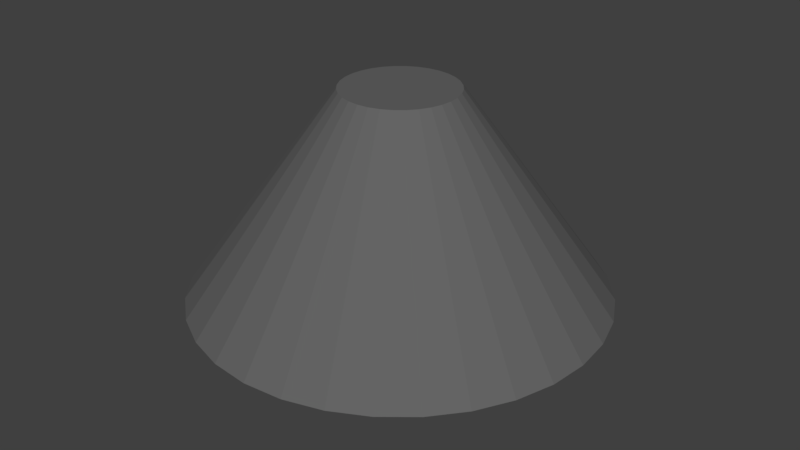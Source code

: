 # Source: capsule.blend  (saved by Blender 2.78.0; exported with 4.5.12 LTS)
import bpy
from mathutils import Matrix  # noqa: F401  (used for matrix-valued properties, if any)

bpy.ops.wm.read_factory_settings(use_empty=True)
scene = bpy.context.scene
scene.name = 'Scene'

# ---- collections
col_collection_1 = bpy.data.collections.new('Collection 1'); scene.collection.children.link(col_collection_1)

# ---- materials (node trees are filled in below, after node groups)
mat_material_001 = bpy.data.materials.new('Material.001')
mat_material_001.alpha_threshold = 0.0
mat_material_001.use_transparent_shadow = False
mat_material_001.diffuse_color = (0.128, 0.128, 0.128, 1.0)
mat_material_001.roughness = 0.5

# ---- material node trees

# ---- world
world_world = bpy.data.worlds.new('World'); scene.world = world_world
world_world.color = (0.05088, 0.05088, 0.05088)
world_world.use_sun_shadow = False
world_world.sun_shadow_jitter_overblur = 0.0
world_world.cycles.sampling_method = 'MANUAL'

# ---- meshes
me_cylinder_002 = bpy.data.meshes.new('Cylinder.002')
me_cylinder_002.from_pydata([(0.0, 1.0, -1.0), (8.606e-08, 0.2752, 0.0), (0.1951, 0.9808, -1.0), (0.05369, 0.2699, 0.0), (0.3827, 0.9239, -1.0), (0.1053, 0.2543, 0.0), (0.5556, 0.8315, -1.0), (0.1529, 0.2288, 0.0), (0.7071, 0.7071, -1.0), (0.1946, 0.1946, 0.0), (0.8315, 0.5556, -1.0), (0.2288, 0.1529, 0.0), (0.9239, 0.3827, -1.0), (0.2543, 0.1053, 0.0), (0.9808, 0.1951, -1.0), (0.2699, 0.05369, 0.0), (1.0, 7.55e-08, -1.0), (0.2752, 2.273e-07, 0.0), (0.9808, -0.1951, -1.0), (0.2699, -0.05369, 0.0), (0.9239, -0.3827, -1.0), (0.2543, -0.1053, 0.0), (0.8315, -0.5556, -1.0), (0.2288, -0.1529, 0.0), (0.7071, -0.7071, -1.0), (0.1946, -0.1946, 0.0), (0.5556, -0.8315, -1.0), (0.1529, -0.2288, 0.0), (0.3827, -0.9239, -1.0), (0.1053, -0.2543, 0.0), (0.1951, -0.9808, -1.0), (0.05369, -0.2699, 0.0), (-3.258e-07, -1.0, -1.0), (-3.615e-09, -0.2752, 0.0), (-0.1951, -0.9808, -1.0), (-0.05369, -0.2699, 0.0), (-0.3827, -0.9239, -1.0), (-0.1053, -0.2543, 0.0), (-0.5556, -0.8315, -1.0), (-0.1529, -0.2288, 0.0), (-0.7071, -0.7071, -1.0), (-0.1946, -0.1946, 0.0), (-0.8315, -0.5556, -1.0), (-0.2288, -0.1529, 0.0), (-0.9239, -0.3827, -1.0), (-0.2543, -0.1053, 0.0), (-0.9808, -0.1951, -1.0), (-0.2699, -0.05369, 0.0), (-1.0, 9.656e-07, -1.0), (-0.2752, 4.723e-07, 0.0), (-0.9808, 0.1951, -1.0), (-0.2699, 0.05369, 0.0), (-0.9239, 0.3827, -1.0), (-0.2543, 0.1053, 0.0), (-0.8315, 0.5556, -1.0), (-0.2288, 0.1529, 0.0), (-0.7071, 0.7071, -1.0), (-0.1946, 0.1946, 0.0), (-0.5556, 0.8315, -1.0), (-0.1529, 0.2288, 0.0), (-0.3827, 0.9239, -1.0), (-0.1053, 0.2543, 0.0), (-0.1951, 0.9808, -1.0), (-0.05369, 0.2699, 0.0), (6.224e-08, 0.5, -1.233), (0.09755, 0.4904, -1.233), (0.1913, 0.4619, -1.233), (0.2778, 0.4157, -1.233), (0.3536, 0.3536, -1.233), (0.4157, 0.2778, -1.233), (0.4619, 0.1913, -1.233), (0.4904, 0.09755, -1.233), (0.5, 1.802e-07, -1.233), (0.4904, -0.09754, -1.233), (0.4619, -0.1913, -1.233), (0.4157, -0.2778, -1.233), (0.3536, -0.3536, -1.233), (0.2778, -0.4157, -1.233), (0.1913, -0.4619, -1.233), (0.09755, -0.4904, -1.233), (-1.007e-07, -0.5, -1.233), (-0.09755, -0.4904, -1.233), (-0.1913, -0.4619, -1.233), (-0.2778, -0.4157, -1.233), (-0.3536, -0.3536, -1.233), (-0.4157, -0.2778, -1.233), (-0.4619, -0.1913, -1.233), (-0.4904, -0.09754, -1.233), (-0.5, 6.253e-07, -1.233), (-0.4904, 0.09755, -1.233), (-0.4619, 0.1913, -1.233), (-0.4157, 0.2778, -1.233), (-0.3536, 0.3536, -1.233), (-0.2778, 0.4157, -1.233), (-0.1913, 0.4619, -1.233), (-0.09754, 0.4904, -1.233), (7.595e-08, 0.25, -1.333), (0.04877, 0.2452, -1.333), (0.09567, 0.231, -1.333), (0.1389, 0.2079, -1.333), (0.1768, 0.1768, -1.333), (0.2079, 0.1389, -1.333), (0.231, 0.09567, -1.333), (0.2452, 0.04877, -1.333), (0.25, 2.47e-07, -1.333), (0.2452, -0.04877, -1.333), (0.231, -0.09567, -1.333), (0.2079, -0.1389, -1.333), (0.1768, -0.1768, -1.333), (0.1389, -0.2079, -1.333), (0.09567, -0.231, -1.333), (0.04877, -0.2452, -1.333), (-5.506e-09, -0.25, -1.333), (-0.04877, -0.2452, -1.333), (-0.09567, -0.231, -1.333), (-0.1389, -0.2079, -1.333), (-0.1768, -0.1768, -1.333), (-0.2079, -0.1389, -1.333), (-0.231, -0.09567, -1.333), (-0.2452, -0.04877, -1.333), (-0.25, 4.696e-07, -1.333), (-0.2452, 0.04877, -1.333), (-0.231, 0.09567, -1.333), (-0.2079, 0.1389, -1.333), (-0.1768, 0.1768, -1.333), (-0.1389, 0.2079, -1.333), (-0.09567, 0.231, -1.333), (-0.04877, 0.2452, -1.333)], [], [(0, 1, 3, 2), (2, 3, 5, 4), (4, 5, 7, 6), (6, 7, 9, 8), (8, 9, 11, 10), (10, 11, 13, 12), (12, 13, 15, 14), (14, 15, 17, 16), (16, 17, 19, 18), (18, 19, 21, 20), (20, 21, 23, 22), (22, 23, 25, 24), (24, 25, 27, 26), (26, 27, 29, 28), (28, 29, 31, 30), (30, 31, 33, 32), (32, 33, 35, 34), (34, 35, 37, 36), (36, 37, 39, 38), (38, 39, 41, 40), (40, 41, 43, 42), (42, 43, 45, 44), (44, 45, 47, 46), (46, 47, 49, 48), (48, 49, 51, 50), (50, 51, 53, 52), (52, 53, 55, 54), (54, 55, 57, 56), (56, 57, 59, 58), (58, 59, 61, 60), (3, 1, 63, 61, 59, 57, 55, 53, 51, 49, 47, 45, 43, 41, 39, 37, 35, 33, 31, 29, 27, 25, 23, 21, 19, 17, 15, 13, 11, 9, 7, 5), (60, 61, 63, 62), (62, 63, 1, 0), (6, 8, 68, 67), (85, 86, 118, 117), (24, 26, 77, 76), (42, 44, 86, 85), (60, 62, 95, 94), (16, 18, 73, 72), (34, 36, 82, 81), (52, 54, 91, 90), (8, 10, 69, 68), (26, 28, 78, 77), (44, 46, 87, 86), (0, 2, 65, 64), (62, 0, 64, 95), (18, 20, 74, 73), (36, 38, 83, 82), (54, 56, 92, 91), (10, 12, 70, 69), (28, 30, 79, 78), (46, 48, 88, 87), (2, 4, 66, 65), (20, 22, 75, 74), (38, 40, 84, 83), (56, 58, 93, 92), (12, 14, 71, 70), (30, 32, 80, 79), (48, 50, 89, 88), (4, 6, 67, 66), (22, 24, 76, 75), (40, 42, 85, 84), (58, 60, 94, 93), (14, 16, 72, 71), (32, 34, 81, 80), (50, 52, 90, 89), (96, 97, 98, 99, 100, 101, 102, 103, 104, 105, 106, 107, 108, 109, 110, 111, 112, 113, 114, 115, 116, 117, 118, 119, 120, 121, 122, 123, 124, 125, 126, 127), (72, 73, 105, 104), (86, 87, 119, 118), (73, 74, 106, 105), (87, 88, 120, 119), (74, 75, 107, 106), (88, 89, 121, 120), (75, 76, 108, 107), (89, 90, 122, 121), (76, 77, 109, 108), (90, 91, 123, 122), (77, 78, 110, 109), (64, 65, 97, 96), (91, 92, 124, 123), (78, 79, 111, 110), (65, 66, 98, 97), (92, 93, 125, 124), (79, 80, 112, 111), (66, 67, 99, 98), (93, 94, 126, 125), (80, 81, 113, 112), (67, 68, 100, 99), (94, 95, 127, 126), (81, 82, 114, 113), (68, 69, 101, 100), (95, 64, 96, 127), (82, 83, 115, 114), (69, 70, 102, 101), (83, 84, 116, 115), (70, 71, 103, 102), (84, 85, 117, 116), (71, 72, 104, 103)])
me_cylinder_002.materials.append(mat_material_001)
me_cylinder_002.use_remesh_preserve_volume = False
me_cylinder_002.use_remesh_preserve_attributes = False
me_cylinder_002.use_mirror_vertex_groups = False
me_cylinder_002.update()

# ---- objects
ob_cylinder = bpy.data.objects.new('Cylinder', me_cylinder_002)

# ---- transforms, parenting, visibility, modifiers, constraints
ob_cylinder.location = (0.0, 0.0, 0.0)
ob_cylinder.lineart.crease_threshold = 0.0

# ---- collection membership
col_collection_1.objects.link(ob_cylinder)

# ---- scene / render settings (as saved in the file)
scene.frame_start = 1; scene.frame_end = 250; scene.frame_set(59)
scene.render.engine = 'BLENDER_EEVEE_NEXT'
scene.render.resolution_percentage = 50
scene.render.dither_intensity = 0.0
scene.cycles.use_denoising = False
scene.cycles.samples = 128
scene.cycles.sampling_pattern = 'TABULATED_SOBOL'
scene.cycles.light_sampling_threshold = 0.0
scene.cycles.use_adaptive_sampling = False
scene.cycles.use_light_tree = False
scene.cycles.blur_glossy = 0.0
scene.cycles.sample_clamp_indirect = 0.0
scene.view_settings.view_transform = 'Standard'
bpy.context.view_layer.update()

# ---- added for rendering (the .blend has no active camera and no usable light): camera, sun
cam_auto = bpy.data.cameras.new('AutoCamera')
cam_auto.lens = 50.0
cam_auto.sensor_width = 36.0
cam_auto.clip_end = 1000.0
ob_auto_camera = bpy.data.objects.new('AutoCamera', cam_auto)
scene.collection.objects.link(ob_auto_camera)
ob_auto_camera.location = (2.89288, -3.47146, 1.64795)
ob_auto_camera.rotation_euler = (1.09748, -7.21219e-08, 0.694738)
scene.camera = ob_auto_camera
light_auto_sun = bpy.data.lights.new('AutoSun', 'SUN')
light_auto_sun.energy = 3.0
light_auto_sun.angle = 0.0523599
ob_auto_sun = bpy.data.objects.new('AutoSun', light_auto_sun)
scene.collection.objects.link(ob_auto_sun)
ob_auto_sun.rotation_euler = (0.872665, 0.174533, 0.523599)
bpy.context.view_layer.update()
